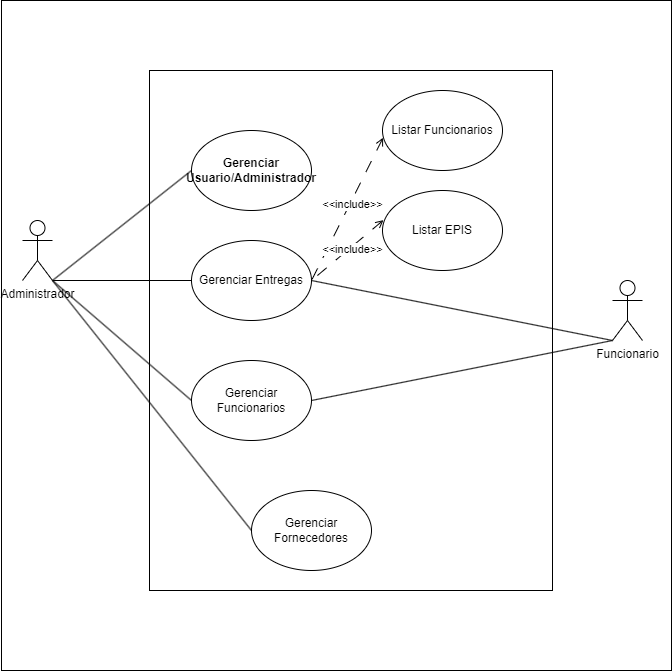

The diagram above was exported from draw.io. Its source (the exported page's mxGraphModel, read from the mxfile embedded in the PNG):
<mxGraphModel dx="1434" dy="1907" grid="1" gridSize="10" guides="1" tooltips="1" connect="1" arrows="1" fold="1" page="1" pageScale="1" pageWidth="827" pageHeight="1169" math="0" shadow="0">
  <root>
    <mxCell id="0" />
    <mxCell id="1" parent="0" />
    <mxCell id="I30tnbPy9p-Qmxw0WcG--1" value="" style="whiteSpace=wrap;html=1;aspect=fixed;" parent="1" vertex="1">
      <mxGeometry x="79" y="-30" width="670" height="670" as="geometry" />
    </mxCell>
    <mxCell id="I30tnbPy9p-Qmxw0WcG--2" value="" style="rounded=0;whiteSpace=wrap;html=1;fillColor=none;" parent="1" vertex="1">
      <mxGeometry x="227" y="40" width="403" height="520" as="geometry" />
    </mxCell>
    <mxCell id="kZI87DvQ34BGQVRvMHKM-1" value="Administrador" style="shape=umlActor;verticalLabelPosition=bottom;verticalAlign=top;html=1;outlineConnect=0;" parent="1" vertex="1">
      <mxGeometry x="100" y="190" width="30" height="60" as="geometry" />
    </mxCell>
    <mxCell id="kZI87DvQ34BGQVRvMHKM-2" value="Funcionario&lt;br&gt;" style="shape=umlActor;verticalLabelPosition=bottom;verticalAlign=top;html=1;outlineConnect=0;" parent="1" vertex="1">
      <mxGeometry x="690" y="250" width="30" height="60" as="geometry" />
    </mxCell>
    <mxCell id="kZI87DvQ34BGQVRvMHKM-5" value="Gerenciar Funcionarios" style="ellipse;whiteSpace=wrap;html=1;" parent="1" vertex="1">
      <mxGeometry x="269" y="330" width="120" height="80" as="geometry" />
    </mxCell>
    <mxCell id="kZI87DvQ34BGQVRvMHKM-6" value="Gerenciar Fornecedores" style="ellipse;whiteSpace=wrap;html=1;" parent="1" vertex="1">
      <mxGeometry x="329" y="460" width="120" height="80" as="geometry" />
    </mxCell>
    <mxCell id="kZI87DvQ34BGQVRvMHKM-11" value="" style="endArrow=none;html=1;rounded=0;entryX=1;entryY=1;entryDx=0;entryDy=0;entryPerimeter=0;exitX=0;exitY=0.5;exitDx=0;exitDy=0;" parent="1" source="N0SF_GHUovuK2KyDEi8K-5" target="kZI87DvQ34BGQVRvMHKM-1" edge="1">
      <mxGeometry width="50" height="50" relative="1" as="geometry">
        <mxPoint x="260" y="80" as="sourcePoint" />
        <mxPoint x="400" y="330" as="targetPoint" />
      </mxGeometry>
    </mxCell>
    <mxCell id="kZI87DvQ34BGQVRvMHKM-13" value="" style="endArrow=none;html=1;rounded=0;exitX=0;exitY=0.5;exitDx=0;exitDy=0;entryX=1;entryY=1;entryDx=0;entryDy=0;entryPerimeter=0;" parent="1" source="kZI87DvQ34BGQVRvMHKM-5" target="kZI87DvQ34BGQVRvMHKM-1" edge="1">
      <mxGeometry width="50" height="50" relative="1" as="geometry">
        <mxPoint x="340" y="180" as="sourcePoint" />
        <mxPoint x="170" y="200" as="targetPoint" />
      </mxGeometry>
    </mxCell>
    <mxCell id="kZI87DvQ34BGQVRvMHKM-14" value="" style="endArrow=none;html=1;rounded=0;exitX=0;exitY=0.5;exitDx=0;exitDy=0;entryX=1;entryY=1;entryDx=0;entryDy=0;entryPerimeter=0;" parent="1" source="kZI87DvQ34BGQVRvMHKM-6" target="kZI87DvQ34BGQVRvMHKM-1" edge="1">
      <mxGeometry width="50" height="50" relative="1" as="geometry">
        <mxPoint x="330" y="280" as="sourcePoint" />
        <mxPoint x="180" y="210" as="targetPoint" />
      </mxGeometry>
    </mxCell>
    <mxCell id="aEV5yq_l1kly3N0h6gpY-2" value="Gerenciar Entregas" style="ellipse;whiteSpace=wrap;html=1;" parent="1" vertex="1">
      <mxGeometry x="269" y="210" width="120" height="80" as="geometry" />
    </mxCell>
    <mxCell id="aEV5yq_l1kly3N0h6gpY-6" value="" style="endArrow=none;html=1;rounded=0;entryX=1;entryY=1;entryDx=0;entryDy=0;entryPerimeter=0;exitX=0;exitY=0.5;exitDx=0;exitDy=0;" parent="1" source="aEV5yq_l1kly3N0h6gpY-2" target="kZI87DvQ34BGQVRvMHKM-1" edge="1">
      <mxGeometry width="50" height="50" relative="1" as="geometry">
        <mxPoint x="490" y="70" as="sourcePoint" />
        <mxPoint x="180" y="210" as="targetPoint" />
      </mxGeometry>
    </mxCell>
    <mxCell id="N0SF_GHUovuK2KyDEi8K-5" value="Gerenciar Usuario/Administrador" style="ellipse;whiteSpace=wrap;html=1;fontStyle=1" parent="1" vertex="1">
      <mxGeometry x="269" y="100" width="120" height="80" as="geometry" />
    </mxCell>
    <mxCell id="N0SF_GHUovuK2KyDEi8K-9" value="" style="endArrow=none;html=1;rounded=0;exitX=0;exitY=1;exitDx=0;exitDy=0;exitPerimeter=0;entryX=1;entryY=0.5;entryDx=0;entryDy=0;" parent="1" source="kZI87DvQ34BGQVRvMHKM-2" target="kZI87DvQ34BGQVRvMHKM-5" edge="1">
      <mxGeometry width="50" height="50" relative="1" as="geometry">
        <mxPoint x="680" y="290" as="sourcePoint" />
        <mxPoint x="460" y="300" as="targetPoint" />
      </mxGeometry>
    </mxCell>
    <mxCell id="N0SF_GHUovuK2KyDEi8K-11" value="" style="endArrow=none;html=1;rounded=0;entryX=1;entryY=0.5;entryDx=0;entryDy=0;exitX=0;exitY=1;exitDx=0;exitDy=0;exitPerimeter=0;" parent="1" source="kZI87DvQ34BGQVRvMHKM-2" target="aEV5yq_l1kly3N0h6gpY-2" edge="1">
      <mxGeometry width="50" height="50" relative="1" as="geometry">
        <mxPoint x="630" y="180" as="sourcePoint" />
        <mxPoint x="450" y="230" as="targetPoint" />
      </mxGeometry>
    </mxCell>
    <mxCell id="N0SF_GHUovuK2KyDEi8K-13" value="" style="endArrow=none;html=1;rounded=0;dashed=1;dashPattern=12 12;startArrow=open;startFill=0;exitX=0.005;exitY=0.59;exitDx=0;exitDy=0;exitPerimeter=0;entryX=1;entryY=0.5;entryDx=0;entryDy=0;" parent="1" source="N0SF_GHUovuK2KyDEi8K-20" target="aEV5yq_l1kly3N0h6gpY-2" edge="1">
      <mxGeometry width="50" height="50" relative="1" as="geometry">
        <mxPoint x="490" y="100" as="sourcePoint" />
        <mxPoint x="390" y="220" as="targetPoint" />
      </mxGeometry>
    </mxCell>
    <mxCell id="N0SF_GHUovuK2KyDEi8K-23" value="&amp;lt;&amp;lt;include&amp;gt;&amp;gt;" style="edgeLabel;html=1;align=center;verticalAlign=middle;resizable=0;points=[];" parent="N0SF_GHUovuK2KyDEi8K-13" vertex="1" connectable="0">
      <mxGeometry x="-0.0824" y="2" relative="1" as="geometry">
        <mxPoint as="offset" />
      </mxGeometry>
    </mxCell>
    <mxCell id="N0SF_GHUovuK2KyDEi8K-20" value="Listar Funcionarios" style="ellipse;whiteSpace=wrap;html=1;" parent="1" vertex="1">
      <mxGeometry x="460" y="60" width="120" height="80" as="geometry" />
    </mxCell>
    <mxCell id="N0SF_GHUovuK2KyDEi8K-21" value="Listar EPIS" style="ellipse;whiteSpace=wrap;html=1;" parent="1" vertex="1">
      <mxGeometry x="460" y="160" width="120" height="80" as="geometry" />
    </mxCell>
    <mxCell id="N0SF_GHUovuK2KyDEi8K-28" value="" style="endArrow=none;html=1;rounded=0;dashed=1;dashPattern=12 12;startArrow=open;startFill=0;entryX=1;entryY=0.5;entryDx=0;entryDy=0;exitX=0.008;exitY=0.37;exitDx=0;exitDy=0;exitPerimeter=0;" parent="1" source="N0SF_GHUovuK2KyDEi8K-21" target="aEV5yq_l1kly3N0h6gpY-2" edge="1">
      <mxGeometry width="50" height="50" relative="1" as="geometry">
        <mxPoint x="551" y="156" as="sourcePoint" />
        <mxPoint x="415" y="263" as="targetPoint" />
      </mxGeometry>
    </mxCell>
    <mxCell id="N0SF_GHUovuK2KyDEi8K-29" value="&amp;lt;&amp;lt;include&amp;gt;&amp;gt;" style="edgeLabel;html=1;align=center;verticalAlign=middle;resizable=0;points=[];" parent="N0SF_GHUovuK2KyDEi8K-28" vertex="1" connectable="0">
      <mxGeometry x="-0.0824" y="2" relative="1" as="geometry">
        <mxPoint as="offset" />
      </mxGeometry>
    </mxCell>
  </root>
</mxGraphModel>